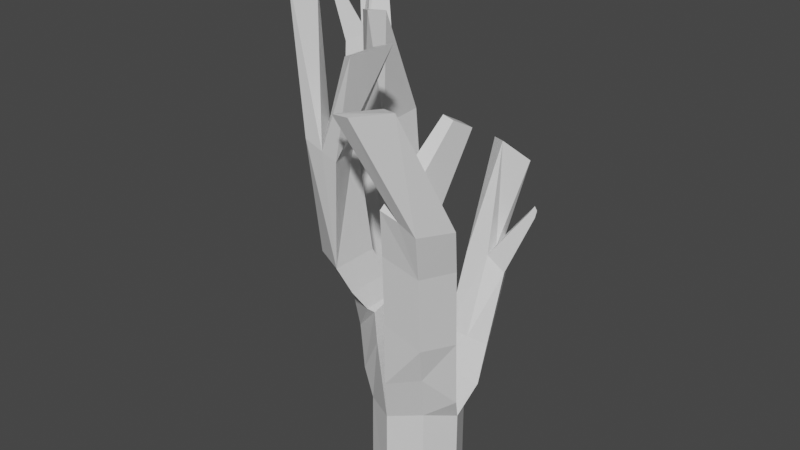 # Source: Coral.blend  (saved by Blender 2.80.75; exported with 4.5.12 LTS)
import bpy
from mathutils import Matrix  # noqa: F401  (used for matrix-valued properties, if any)

bpy.ops.wm.read_factory_settings(use_empty=True)
scene = bpy.context.scene
scene.name = 'Scene'

# ---- collections
col_collection = bpy.data.collections.new('Collection'); scene.collection.children.link(col_collection)

# ---- materials (node trees are filled in below, after node groups)
mat_material = bpy.data.materials.new('Material')
mat_material.alpha_threshold = 0.0
mat_material.use_transparent_shadow = False
mat_material.line_color = (0.0, 0.0, 0.0, 1.0)

# ---- material node trees
mat_material.use_nodes = True; mat_material.node_tree.nodes.clear()
_N = mat_material.node_tree.nodes; _L = mat_material.node_tree.links
n0 = _N.new('ShaderNodeOutputMaterial'); n0.name = 'Material Output'; n0.location = (300, 300)
n1 = _N.new('ShaderNodeBsdfPrincipled'); n1.name = 'Principled BSDF'; n1.location = (10, 300)
n1.distribution = 'GGX'
n1.subsurface_method = 'BURLEY'
n1.inputs[2].default_value = 0.4
n1.inputs[3].default_value = 1.45
n1.inputs[27].default_value = (0.0, 0.0, 0.0, 1.0)
n1.inputs[28].default_value = 1.0
_L.new(n1.outputs[0], n0.inputs[0])
n0.is_active_output = True

# ---- world
world_world = bpy.data.worlds.new('World'); scene.world = world_world
world_world.use_nodes = True; world_world.node_tree.nodes.clear()
_N = world_world.node_tree.nodes; _L = world_world.node_tree.links
n0 = _N.new('ShaderNodeOutputWorld'); n0.name = 'World Output'; n0.location = (300, 300)
n1 = _N.new('ShaderNodeBackground'); n1.name = 'Background'; n1.location = (10, 300)
n1.inputs[0].default_value = (0.05088, 0.05088, 0.05088, 1.0)
_L.new(n1.outputs[0], n0.inputs[0])
n0.is_active_output = True
world_world.color = (0.05088, 0.05088, 0.05088)
world_world.use_sun_shadow = False
world_world.sun_shadow_jitter_overblur = 0.0

# ---- meshes
me_cube = bpy.data.meshes.new('Cube')
me_cube.from_pydata([(1.336, 1.336, 3.0), (1.336, 1.336, -1.0), (1.336, -1.336, 3.466), (1.336, -1.336, -1.0), (-1.336, 1.336, 3.0), (-1.336, 1.336, -1.0), (-1.326, -1.294, 3.097), (-1.336, -1.336, -1.0), (0.0, 2.003, -1.0), (0.003911, -1.986, 3.167), (0.0, -2.003, -1.0), (0.0, 2.003, 3.0), (-2.003, 0.0, -1.0), (2.003, 0.0, 3.0), (-2.003, 0.0, 3.0), (2.003, 0.0, -1.0), (0.0, 0.0, 3.0), (-0.8521, -3.591, 14.45), (-2.382, -3.484, 14.9), (-1.581, -1.766, 14.84), (-3.413, -2.365, 15.18), (3.258, -2.1, 12.5), (2.591, -3.463, 12.58), (1.288, -3.779, 13.35), (1.288, -2.025, 12.38), (-0.6475, 6.003, 8.091), (0.6651, 5.335, 7.883), (1.236, 3.999, 7.536), (-0.6584, 3.999, 7.941), (-5.137, 1.553, 13.95), (-4.436, 2.863, 13.96), (-3.015, 3.462, 13.84), (-2.924, 1.377, 13.77), (0.3256, -2.474, 5.114), (0.668, -2.866, 8.138), (0.993, -3.339, 11.3), (0.993, -1.336, 11.3), (0.668, -0.863, 7.7), (0.3247, -0.4739, 3.994), (2.945, -1.573, 10.6), (2.631, -1.049, 7.158), (2.317, -0.5243, 4.079), (1.649, -1.86, 5.527), (1.963, -2.384, 7.208), (2.277, -2.908, 10.6), (-0.02673, 3.357, 3.91), (-0.4086, 4.455, 4.963), (0.9271, 3.787, 4.963), (1.304, 2.696, 3.919), (1.595, 2.451, 4.963), (2.014, 1.312, 3.85), (2.008, 0.656, 3.425), (-0.4086, 2.451, 4.963), (0.01009, 1.312, 3.85), (0.005045, 0.656, 3.425), (-2.836, 1.936, 4.839), (-1.5, 2.604, 4.839), (-3.482, 0.7018, 5.072), (-1.478, 0.7018, 5.072), (-0.225, -0.2758, 4.77), (-0.3752, -0.2086, 6.607), (-0.5804, -0.3938, 8.111), (-0.8574, -0.9081, 8.933), (-1.134, -1.422, 10.08), (-1.134, -3.426, 10.08), (-0.8574, -2.912, 8.933), (-0.5804, -2.397, 8.111), (-0.3752, -2.212, 7.944), (-0.222, -2.266, 6.694), (-2.47, -2.758, 10.08), (-2.193, -2.244, 8.933), (-1.916, -1.729, 8.111), (-1.711, -1.544, 6.532), (-1.541, -1.521, 4.578), (-3.138, -1.422, 10.08), (-2.861, -0.9081, 8.933), (-2.584, -0.3938, 8.111), (-2.379, -0.2086, 6.532), (-2.228, -0.2758, 4.371), (-1.544, -3.557, 14.66), (-2.443, -2.156, 15.05), (-3.791, 3.253, 13.93), (-4.115, 1.573, 13.93), (-3.584, -2.835, 20.52), (-3.844, -2.475, 20.31), (-3.81, -1.551, 20.07), (-3.265, -1.721, 20.26), (0.08743, -1.625, 18.42), (-0.05717, -3.623, 18.45), (-0.8222, -1.563, 18.09), (-0.6402, -3.259, 18.22), (-6.387, 3.407, 16.03), (-5.178, 3.661, 16.38), (-4.546, 3.755, 16.72), (-5.932, 2.558, 16.24), (-6.387, 3.407, 16.03), (-5.178, 3.661, 16.38), (-4.546, 3.755, 16.72), (-5.932, 2.558, 16.24), (-2.758, 0.3097, 18.61), (-3.436, 0.81, 18.41), (1.002, 0.0, 3.0), (1.939, -3.635, 13.07), (2.273, -2.174, 12.26), (0.09407, 5.669, 8.229), (0.3796, 3.999, 8.056), (1.321, -0.4991, 4.036), (1.649, -0.9558, 7.429), (1.969, -1.454, 10.95), (1.007, 0.656, 3.425), (1.012, 1.312, 3.85), (0.5931, 2.451, 4.963), (2.496, -4.403, 17.35), (1.364, -5.364, 17.2), (1.633, -3.933, 17.14), (0.6461, -5.321, 17.14), (2.632, -1.562, 16.27), (2.264, -1.643, 16.42), (2.264, -0.6528, 15.87), (2.821, -0.7367, 15.81), (2.496, -4.403, 17.35), (1.364, -5.364, 17.2), (1.633, -3.933, 17.14), (0.6461, -5.321, 17.14), (-0.2289, 7.817, 10.8), (-1.346, 6.679, 12.01), (0.1167, 7.246, 11.13), (-0.5486, 6.106, 12.21), (0.09407, 5.669, 8.229), (0.6651, 5.335, 7.883), (1.236, 3.999, 7.536), (0.3796, 3.999, 8.056), (1.864, 5.032, 10.37), (2.039, 4.93, 10.26), (2.214, 4.521, 10.15), (1.952, 4.521, 10.31), (0.9506, 4.667, 7.709), (-4.787, 2.208, 13.95), (-3.953, 2.413, 13.93), (-5.747, 3.311, 16.47), (-5.048, 2.84, 16.72), (-5.747, 3.311, 16.47), (-5.048, 2.84, 16.72), (-2.435, 0.9725, 18.51), (0.2368, 4.834, 8.142), (0.9506, 4.667, 7.709), (0.2368, 4.834, 8.142), (-6.387, 3.407, 16.03), (-5.932, 2.558, 16.24), (-5.048, 2.84, 16.72), (-5.747, 3.311, 16.47), (-7.252, 3.26, 18.37), (-7.117, 2.947, 18.45), (-6.875, 3.025, 18.59), (-7.033, 3.26, 18.5), (-5.178, 3.661, 16.38), (-4.546, 3.755, 16.72), (-5.747, 3.311, 16.47), (-5.048, 2.84, 16.72), (-6.766, 4.328, 19.91), (-6.546, 4.868, 20.11), (-6.029, 5.086, 20.45), (-5.967, 4.344, 19.86)], [], [(64, 63, 19, 17), (3, 2, 9, 10), (73, 68, 67, 72), (5, 4, 11, 8), (15, 13, 2, 3), (1, 0, 13, 15), (8, 11, 0, 1), (36, 35, 23, 24), (50, 48, 47, 49), (12, 14, 4, 5), (7, 6, 14, 12), (18, 79, 83, 84), (71, 66, 65, 70), (74, 69, 18, 20), (102, 103, 119, 116), (108, 36, 24, 103), (138, 82, 100), (44, 39, 21, 22), (46, 52, 28, 25), (130, 145, 129, 133, 134), (111, 49, 27, 105), (45, 53, 52, 46), (29, 82, 94, 91), (30, 81, 31, 56, 55), (2, 13, 41, 42), (42, 41, 40, 43), (43, 40, 39, 44), (35, 44, 22, 102, 23), (9, 2, 42, 33), (33, 42, 43, 34), (101, 16, 38, 106), (106, 38, 37, 107), (107, 37, 36, 108), (16, 9, 33, 38), (38, 33, 34, 37), (37, 34, 35, 36), (11, 16, 54, 53, 45), (6, 9, 68, 73), (101, 13, 51, 109), (109, 51, 50, 110), (110, 50, 49, 111), (0, 48, 50, 51, 13), (49, 47, 26, 136, 27), (11, 45, 48, 0), (47, 46, 25, 104, 26), (11, 56, 58, 16), (29, 137, 30, 55, 57), (16, 58, 57, 14), (32, 31, 143, 99), (14, 57, 55, 4), (57, 58, 32, 82, 29), (4, 55, 56, 11), (63, 74, 20, 80, 19), (16, 14, 78, 59), (59, 78, 77, 60), (60, 77, 76, 61), (61, 76, 75, 62), (14, 6, 73, 78), (78, 73, 72, 77), (77, 72, 71, 76), (76, 71, 70, 75), (75, 70, 69, 74), (10, 9, 6, 7), (70, 65, 64, 69), (69, 64, 17, 79, 18), (34, 43, 44, 35), (72, 67, 66, 71), (9, 16, 59, 68), (68, 59, 60, 67), (67, 60, 61, 66), (66, 61, 62, 65), (65, 62, 63, 64), (48, 45, 46, 47), (82, 32, 99, 100), (19, 80, 89, 87), (86, 85, 84, 83), (80, 20, 85, 86), (79, 80, 86, 83), (20, 18, 84, 85), (87, 89, 90, 88), (17, 19, 87, 88), (79, 17, 88, 90), (80, 79, 90, 89), (140, 93, 97, 142), (138, 81, 93, 140), (81, 30, 92, 93), (137, 29, 91, 139), (142, 141, 150, 149), (93, 92, 96, 97), (91, 94, 98, 95), (139, 91, 95, 141), (62, 75, 74, 63), (53, 110, 111, 52), (54, 109, 110, 53), (16, 101, 109, 54), (40, 107, 108, 39), (41, 106, 107, 40), (13, 101, 106, 41), (99, 143, 100), (52, 111, 105, 28), (26, 104, 128, 129), (39, 108, 103, 21), (21, 103, 114, 112), (114, 115, 123, 122), (103, 102, 115, 114), (102, 22, 113, 115), (22, 21, 112, 113), (119, 118, 117, 116), (23, 102, 116, 117), (24, 23, 117, 118), (103, 24, 118, 119), (120, 122, 123, 121), (112, 114, 122, 120), (115, 113, 121, 123), (113, 112, 120, 121), (25, 28, 125, 124), (104, 25, 124, 126), (126, 124, 125, 127), (28, 105, 127, 125), (131, 130, 134, 135), (105, 27, 130, 131), (144, 105, 131, 146), (136, 26, 129, 145), (129, 128, 132, 133), (105, 144, 104, 126, 127), (133, 132, 135, 134), (27, 136, 145, 130), (104, 144, 146, 128), (92, 139, 141, 96), (161, 160, 159, 162), (30, 137, 139, 92), (82, 138, 140, 94), (94, 140, 142, 98), (31, 32, 58, 56), (5, 8, 1, 15, 3, 10, 7, 12), (149, 150, 154, 153), (141, 95, 147, 150), (95, 98, 148, 147), (98, 142, 149, 148), (153, 154, 151, 152), (148, 149, 153, 152), (150, 147, 151, 154), (147, 148, 152, 151), (156, 158, 157, 155), (158, 156, 161, 162), (155, 157, 159, 160), (157, 158, 162, 159), (156, 155, 160, 161), (128, 146, 131, 135, 132), (81, 138, 100, 143, 31)])
_uv = me_cube.uv_layers.new(name='UVMap')
_uv.uv.foreach_set('vector', [0.5, 0.25, 0.5, 0.125, 0.5, 0.125, 0.5, 0.25, 0.375, 0.25, 0.625, 0.25, 0.625, 0.375, 0.375, 0.375, 0.625, 0.5, 0.625, 0.375, 0.625, 0.375, 0.625, 0.5, 0.625, 0.5, 0.875, 0.5, 0.875, 0.625, 0.625, 0.625, 0.125, 0.625, 0.375, 0.625, 0.375, 0.75, 0.125, 0.75, 0.125, 0.5, 0.375, 0.5, 0.375, 0.625, 0.125, 0.625, 0.625, 0.625, 0.875, 0.625, 0.875, 0.75, 0.625, 0.75, 0.5, 0.125, 0.5, 0.25, 0.5, 0.25, 0.5, 0.125, 0.375, 0.625, 0.375, 0.5, 0.375, 0.5, 0.375, 0.625, 0.375, 0.625, 0.625, 0.625, 0.625, 0.75, 0.375, 0.75, 0.375, 0.5, 0.625, 0.5, 0.625, 0.625, 0.375, 0.625, 0.625, 0.5, 0.625, 0.4355, 0.625, 0.4355, 0.625, 0.5, 0.625, 0.5, 0.625, 0.375, 0.625, 0.375, 0.625, 0.5, 0.625, 0.625, 0.625, 0.5, 0.625, 0.5, 0.625, 0.625, 0.4375, 0.25, 0.4375, 0.125, 0.4375, 0.125, 0.4375, 0.25, 0.4375, 0.125, 0.5, 0.125, 0.5, 0.125, 0.4375, 0.125, 0.5605, 0.0625, 0.5605, 0.125, 0.5605, 0.125, 0.375, 0.75, 0.375, 0.625, 0.375, 0.625, 0.375, 0.75, 0.5, 0.0, 0.5, 0.125, 0.5, 0.125, 0.5, 0.0, 0.375, 0.625, 0.375, 0.5625, 0.375, 0.5, 0.375, 0.5, 0.375, 0.625, 0.4375, 0.125, 0.375, 0.125, 0.375, 0.125, 0.4375, 0.125, 0.5, 0.0, 0.5, 0.125, 0.5, 0.125, 0.5, 0.0, 0.625, 0.125, 0.5605, 0.125, 0.5605, 0.125, 0.625, 0.125, 0.875, 0.5, 0.875, 0.5645, 0.875, 0.625, 0.875, 0.625, 0.875, 0.5, 0.375, 0.75, 0.375, 0.625, 0.375, 0.625, 0.375, 0.75, 0.375, 0.75, 0.375, 0.625, 0.375, 0.625, 0.375, 0.75, 0.375, 0.75, 0.375, 0.625, 0.375, 0.625, 0.375, 0.75, 0.625, 0.375, 0.625, 0.25, 0.625, 0.25, 0.625, 0.3125, 0.625, 0.375, 0.625, 0.375, 0.625, 0.25, 0.625, 0.25, 0.625, 0.375, 0.625, 0.375, 0.625, 0.25, 0.625, 0.25, 0.625, 0.375, 0.4375, 0.125, 0.5, 0.125, 0.5, 0.125, 0.4375, 0.125, 0.4375, 0.125, 0.5, 0.125, 0.5, 0.125, 0.4375, 0.125, 0.4375, 0.125, 0.5, 0.125, 0.5, 0.125, 0.4375, 0.125, 0.5, 0.125, 0.5, 0.25, 0.5, 0.25, 0.5, 0.125, 0.5, 0.125, 0.5, 0.25, 0.5, 0.25, 0.5, 0.125, 0.5, 0.125, 0.5, 0.25, 0.5, 0.25, 0.5, 0.125, 0.5, 0.0, 0.5, 0.125, 0.5, 0.125, 0.5, 0.125, 0.5, 0.0, 0.625, 0.5, 0.625, 0.375, 0.625, 0.375, 0.625, 0.5, 0.4375, 0.125, 0.375, 0.125, 0.375, 0.125, 0.4375, 0.125, 0.4375, 0.125, 0.375, 0.125, 0.375, 0.125, 0.4375, 0.125, 0.4375, 0.125, 0.375, 0.125, 0.375, 0.125, 0.4375, 0.125, 0.375, 0.5, 0.375, 0.5, 0.375, 0.625, 0.375, 0.625, 0.375, 0.625, 0.375, 0.625, 0.375, 0.5, 0.375, 0.5, 0.375, 0.5625, 0.375, 0.625, 0.875, 0.625, 0.875, 0.625, 0.875, 0.75, 0.875, 0.75, 0.875, 0.75, 0.875, 0.625, 0.875, 0.625, 0.875, 0.6875, 0.875, 0.75, 0.5, 0.0, 0.5, 0.0, 0.5, 0.125, 0.5, 0.125, 0.625, 0.625, 0.625, 0.6875, 0.625, 0.75, 0.625, 0.75, 0.625, 0.625, 0.5, 0.125, 0.5, 0.125, 0.625, 0.125, 0.625, 0.125, 0.5, 0.125, 0.5, 0.0, 0.5, 0.0625, 0.5, 0.125, 0.625, 0.625, 0.625, 0.625, 0.625, 0.75, 0.625, 0.75, 0.625, 0.125, 0.5, 0.125, 0.5, 0.125, 0.5605, 0.125, 0.625, 0.125, 0.875, 0.5, 0.875, 0.5, 0.875, 0.625, 0.875, 0.625, 0.5, 0.125, 0.625, 0.125, 0.625, 0.125, 0.5605, 0.125, 0.5, 0.125, 0.5, 0.125, 0.625, 0.125, 0.625, 0.125, 0.5, 0.125, 0.5, 0.125, 0.625, 0.125, 0.625, 0.125, 0.5, 0.125, 0.5, 0.125, 0.625, 0.125, 0.625, 0.125, 0.5, 0.125, 0.5, 0.125, 0.625, 0.125, 0.625, 0.125, 0.5, 0.125, 0.625, 0.625, 0.625, 0.5, 0.625, 0.5, 0.625, 0.625, 0.625, 0.625, 0.625, 0.5, 0.625, 0.5, 0.625, 0.625, 0.625, 0.625, 0.625, 0.5, 0.625, 0.5, 0.625, 0.625, 0.625, 0.625, 0.625, 0.5, 0.625, 0.5, 0.625, 0.625, 0.625, 0.625, 0.625, 0.5, 0.625, 0.5, 0.625, 0.625, 0.375, 0.375, 0.625, 0.375, 0.625, 0.5, 0.375, 0.5, 0.625, 0.5, 0.625, 0.375, 0.625, 0.375, 0.625, 0.5, 0.625, 0.5, 0.625, 0.375, 0.625, 0.375, 0.625, 0.4355, 0.625, 0.5, 0.625, 0.375, 0.625, 0.25, 0.625, 0.25, 0.625, 0.375, 0.625, 0.5, 0.625, 0.375, 0.625, 0.375, 0.625, 0.5, 0.5, 0.25, 0.5, 0.125, 0.5, 0.125, 0.5, 0.25, 0.5, 0.25, 0.5, 0.125, 0.5, 0.125, 0.5, 0.25, 0.5, 0.25, 0.5, 0.125, 0.5, 0.125, 0.5, 0.25, 0.5, 0.25, 0.5, 0.125, 0.5, 0.125, 0.5, 0.25, 0.5, 0.25, 0.5, 0.125, 0.5, 0.125, 0.5, 0.25, 0.875, 0.75, 0.875, 0.625, 0.875, 0.625, 0.875, 0.75, 0.5605, 0.125, 0.5, 0.125, 0.5, 0.125, 0.5605, 0.125, 0.5, 0.125, 0.5605, 0.125, 0.5605, 0.125, 0.5, 0.125, 0.5605, 0.125, 0.625, 0.125, 0.625, 0.25, 0.5605, 0.25, 0.5605, 0.125, 0.625, 0.125, 0.625, 0.125, 0.5605, 0.125, 0.5605, 0.25, 0.5605, 0.125, 0.5605, 0.125, 0.5605, 0.25, 0.625, 0.625, 0.625, 0.5, 0.625, 0.5, 0.625, 0.625, 0.5, 0.125, 0.5605, 0.125, 0.5605, 0.25, 0.5, 0.25, 0.5, 0.25, 0.5, 0.125, 0.5, 0.125, 0.5, 0.25, 0.625, 0.4355, 0.625, 0.375, 0.625, 0.375, 0.625, 0.4355, 0.5605, 0.125, 0.5605, 0.25, 0.5605, 0.25, 0.5605, 0.125, 0.5605, 0.0625, 0.5605, 0.0, 0.5605, 0.0, 0.5605, 0.0625, 0.5605, 0.0625, 0.5605, 0.0, 0.5605, 0.0, 0.5605, 0.0625, 0.875, 0.5645, 0.875, 0.5, 0.875, 0.5, 0.875, 0.5645, 0.625, 0.6875, 0.625, 0.625, 0.625, 0.625, 0.625, 0.6875, 0.5605, 0.0625, 0.625, 0.0625, 0.625, 0.0625, 0.5605, 0.0625, 0.875, 0.5645, 0.875, 0.5, 0.875, 0.5, 0.875, 0.5645, 0.625, 0.125, 0.5605, 0.125, 0.5605, 0.125, 0.625, 0.125, 0.625, 0.6875, 0.625, 0.625, 0.625, 0.625, 0.625, 0.6875, 0.5, 0.125, 0.625, 0.125, 0.625, 0.125, 0.5, 0.125, 0.5, 0.125, 0.4375, 0.125, 0.4375, 0.125, 0.5, 0.125, 0.5, 0.125, 0.4375, 0.125, 0.4375, 0.125, 0.5, 0.125, 0.5, 0.125, 0.4375, 0.125, 0.4375, 0.125, 0.5, 0.125, 0.375, 0.125, 0.4375, 0.125, 0.4375, 0.125, 0.375, 0.125, 0.375, 0.125, 0.4375, 0.125, 0.4375, 0.125, 0.375, 0.125, 0.375, 0.125, 0.4375, 0.125, 0.4375, 0.125, 0.375, 0.125, 0.5, 0.125, 0.5, 0.0625, 0.5605, 0.125, 0.5, 0.125, 0.4375, 0.125, 0.4375, 0.125, 0.5, 0.125, 0.875, 0.75, 0.875, 0.6875, 0.875, 0.6875, 0.875, 0.75, 0.375, 0.125, 0.4375, 0.125, 0.4375, 0.125, 0.375, 0.125, 0.375, 0.125, 0.4375, 0.125, 0.4375, 0.125, 0.375, 0.125, 0.4375, 0.125, 0.4375, 0.25, 0.4375, 0.25, 0.4375, 0.125, 0.4375, 0.125, 0.4375, 0.25, 0.4375, 0.25, 0.4375, 0.125, 0.625, 0.3125, 0.625, 0.25, 0.625, 0.25, 0.625, 0.3125, 0.375, 0.75, 0.375, 0.625, 0.375, 0.625, 0.375, 0.75, 0.4375, 0.125, 0.5, 0.125, 0.5, 0.25, 0.4375, 0.25, 0.625, 0.375, 0.625, 0.3125, 0.625, 0.3125, 0.625, 0.375, 0.5, 0.125, 0.5, 0.25, 0.5, 0.25, 0.5, 0.125, 0.4375, 0.125, 0.5, 0.125, 0.5, 0.125, 0.4375, 0.125, 0.375, 0.125, 0.4375, 0.125, 0.4375, 0.25, 0.375, 0.25, 0.375, 0.125, 0.4375, 0.125, 0.4375, 0.125, 0.375, 0.125, 0.625, 0.3125, 0.625, 0.25, 0.625, 0.25, 0.625, 0.3125, 0.375, 0.75, 0.375, 0.625, 0.375, 0.625, 0.375, 0.75, 0.5, 0.0, 0.5, 0.125, 0.5, 0.125, 0.5, 0.0, 0.875, 0.6875, 0.875, 0.625, 0.875, 0.625, 0.875, 0.6875, 0.4375, 0.0, 0.5, 0.0, 0.5, 0.125, 0.4375, 0.125, 0.5, 0.125, 0.4375, 0.125, 0.4375, 0.125, 0.5, 0.125, 0.4375, 0.125, 0.375, 0.125, 0.375, 0.125, 0.4375, 0.125, 0.4375, 0.125, 0.375, 0.125, 0.375, 0.125, 0.4375, 0.125, 0.4375, 0.0625, 0.4375, 0.125, 0.4375, 0.125, 0.4375, 0.0625, 0.375, 0.5625, 0.375, 0.5, 0.375, 0.5, 0.375, 0.5625, 0.875, 0.75, 0.875, 0.6875, 0.875, 0.6875, 0.875, 0.75, 0.4375, 0.125, 0.4375, 0.0625, 0.4375, 0.0, 0.4375, 0.0, 0.4375, 0.125, 0.375, 0.0, 0.4375, 0.0, 0.4375, 0.125, 0.375, 0.125, 0.375, 0.625, 0.375, 0.5625, 0.375, 0.5625, 0.375, 0.625, 0.4375, 0.0, 0.4375, 0.0625, 0.4375, 0.0625, 0.4375, 0.0, 0.625, 0.75, 0.625, 0.6875, 0.625, 0.6875, 0.625, 0.75, 0.5605, 0.0, 0.625, 0.0, 0.625, 0.0625, 0.5605, 0.0625, 0.625, 0.75, 0.625, 0.6875, 0.625, 0.6875, 0.625, 0.75, 0.5605, 0.125, 0.5605, 0.0625, 0.5605, 0.0625, 0.5605, 0.125, 0.5605, 0.125, 0.5605, 0.0625, 0.5605, 0.0625, 0.5605, 0.125, 0.5, 0.0, 0.5, 0.125, 0.5, 0.125, 0.5, 0.0, 0.375, 0.75, 0.5, 0.75, 0.625, 0.75, 0.625, 0.875, 0.625, 1.0, 0.5, 1.0, 0.375, 1.0, 0.375, 0.875, 0.5605, 0.0625, 0.625, 0.0625, 0.625, 0.0625, 0.5605, 0.0625, 0.625, 0.6875, 0.625, 0.625, 0.625, 0.625, 0.625, 0.6875, 0.625, 0.125, 0.5605, 0.125, 0.5605, 0.125, 0.625, 0.125, 0.5605, 0.125, 0.5605, 0.0625, 0.5605, 0.0625, 0.5605, 0.125, 0.5605, 0.0625, 0.625, 0.0625, 0.625, 0.125, 0.5605, 0.125, 0.5605, 0.125, 0.5605, 0.0625, 0.5605, 0.0625, 0.5605, 0.125, 0.625, 0.6875, 0.625, 0.625, 0.625, 0.625, 0.625, 0.6875, 0.625, 0.125, 0.5605, 0.125, 0.5605, 0.125, 0.625, 0.125, 0.5605, 0.0, 0.5605, 0.0625, 0.625, 0.0625, 0.625, 0.0, 0.5605, 0.0625, 0.5605, 0.0, 0.5605, 0.0, 0.5605, 0.0625, 0.625, 0.0, 0.625, 0.0625, 0.625, 0.0625, 0.625, 0.0, 0.625, 0.0625, 0.5605, 0.0625, 0.5605, 0.0625, 0.625, 0.0625, 0.5605, 0.0, 0.625, 0.0, 0.625, 0.0, 0.5605, 0.0, 0.4375, 0.0, 0.4375, 0.0625, 0.4375, 0.125, 0.4375, 0.125, 0.4375, 0.0, 0.5605, 0.0, 0.5605, 0.0625, 0.5605, 0.125, 0.5, 0.0625, 0.875, 0.625])
me_cube.materials.append(mat_material)
me_cube.use_remesh_preserve_volume = False
me_cube.use_remesh_preserve_attributes = False
me_cube.use_mirror_vertex_groups = False
me_cube.update()

# ---- objects
ob_cube = bpy.data.objects.new('Cube', me_cube)

# ---- transforms, parenting, visibility, modifiers, constraints
ob_cube.location = (0.0, 0.0, 0.0)
ob_cube.lock_rotations_4d = False
ob_cube.empty_display_type = 'ARROWS'
ob_cube.lineart.crease_threshold = 0.0

# ---- collection membership
col_collection.objects.link(ob_cube)

# ---- scene / render settings (as saved in the file)
scene.frame_start = 1; scene.frame_end = 250; scene.frame_set(1)
scene.render.engine = 'BLENDER_EEVEE_NEXT'
scene.cycles.use_denoising = False
scene.cycles.samples = 128
scene.cycles.sampling_pattern = 'TABULATED_SOBOL'
scene.cycles.use_adaptive_sampling = False
scene.cycles.use_light_tree = False
scene.view_settings.view_transform = 'Filmic'
bpy.context.view_layer.update()

# ---- added for rendering (the .blend has no active camera and no usable light): camera, sun
cam_auto = bpy.data.cameras.new('AutoCamera')
cam_auto.lens = 50.0
cam_auto.sensor_width = 36.0
cam_auto.clip_end = 1000.0
ob_auto_camera = bpy.data.objects.new('AutoCamera', cam_auto)
scene.collection.objects.link(ob_auto_camera)
ob_auto_camera.location = (23.2929, -29.1214, 29.9894)
ob_auto_camera.rotation_euler = (1.09748, -7.21219e-08, 0.694738)
scene.camera = ob_auto_camera
light_auto_sun = bpy.data.lights.new('AutoSun', 'SUN')
light_auto_sun.energy = 3.0
light_auto_sun.angle = 0.0523599
ob_auto_sun = bpy.data.objects.new('AutoSun', light_auto_sun)
scene.collection.objects.link(ob_auto_sun)
ob_auto_sun.rotation_euler = (0.872665, 0.174533, 0.523599)
bpy.context.view_layer.update()
